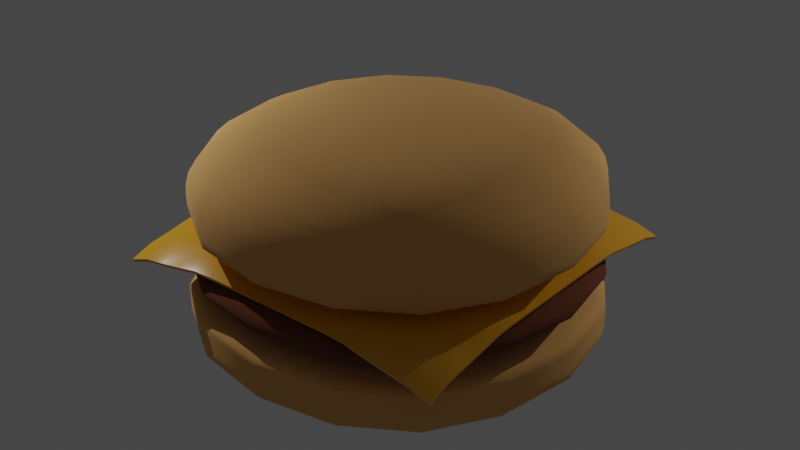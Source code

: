 # Source: hamburger.blend  (saved by Blender 3.5.10; exported with 4.5.12 LTS)
import bpy
from mathutils import Matrix  # noqa: F401  (used for matrix-valued properties, if any)

bpy.ops.wm.read_factory_settings(use_empty=True)
scene = bpy.context.scene
scene.name = 'Scene'

# ---- collections
col_collection = bpy.data.collections.new('Collection'); scene.collection.children.link(col_collection)

# ---- materials (node trees are filled in below, after node groups)
mat_bunmaterial = bpy.data.materials.new('bunMaterial')
mat_bunmaterial.use_transparent_shadow = False
mat_meatmaterial = bpy.data.materials.new('meatMaterial')
mat_meatmaterial.use_transparent_shadow = False
mat_material_001 = bpy.data.materials.new('Material.001')
mat_material_001.use_transparent_shadow = False

# ---- node groups
ng_auto_smooth = bpy.data.node_groups.new('Auto Smooth', 'GeometryNodeTree')
_s = ng_auto_smooth.interface.new_socket(name='Geometry', in_out='OUTPUT', socket_type='NodeSocketGeometry')
_s = ng_auto_smooth.interface.new_socket(name='Geometry', in_out='INPUT', socket_type='NodeSocketGeometry')
_s = ng_auto_smooth.interface.new_socket(name='Angle', in_out='INPUT', socket_type='NodeSocketFloat')
_s.subtype = 'ANGLE'
_s.min_value = 0.0
_s.max_value = 3.142
ng_auto_smooth.is_modifier = True
_N = ng_auto_smooth.nodes; _L = ng_auto_smooth.links
n0 = _N.new('NodeGroupOutput'); n0.name = 'Group Output'; n0.location = (480, -100)
n1 = _N.new('NodeGroupInput'); n1.name = 'Group Input'; n1.location = (-420, -300)
n2 = _N.new('NodeGroupInput'); n2.name = 'Group Input.001'; n2.location = (-60, -100)
n3 = _N.new('GeometryNodeSetShadeSmooth'); n3.name = 'Set Shade Smooth'; n3.location = (120, -100)
n3.domain = 'EDGE'
n4 = _N.new('GeometryNodeSetShadeSmooth'); n4.name = 'Set Shade Smooth.001'; n4.location = (300, -100)
n5 = _N.new('GeometryNodeInputMeshEdgeAngle'); n5.name = 'Edge Angle'; n5.location = (-420, -220)
n6 = _N.new('GeometryNodeInputEdgeSmooth'); n6.name = 'Is Edge Smooth'; n6.location = (-60, -160)
n7 = _N.new('GeometryNodeInputShadeSmooth'); n7.name = 'Is Face Smooth'; n7.location = (-240, -340)
n8 = _N.new('FunctionNodeBooleanMath'); n8.name = 'Boolean Math'; n8.location = (-60, -220)
n9 = _N.new('FunctionNodeCompare'); n9.name = 'Compare'; n9.location = (-240, -180)
n9.operation = 'LESS_EQUAL'
_L.new(n5.outputs[0], n9.inputs[0])
_L.new(n4.outputs[0], n0.inputs[0])
_L.new(n1.outputs[1], n9.inputs[1])
_L.new(n9.outputs[0], n8.inputs[0])
_L.new(n7.outputs[0], n8.inputs[1])
_L.new(n2.outputs[0], n3.inputs[0])
_L.new(n6.outputs[0], n3.inputs[1])
_L.new(n3.outputs[0], n4.inputs[0])
_L.new(n8.outputs[0], n3.inputs[2])
n0.is_active_output = True

# ---- material node trees
mat_bunmaterial.use_nodes = True; mat_bunmaterial.node_tree.nodes.clear()
_N = mat_bunmaterial.node_tree.nodes; _L = mat_bunmaterial.node_tree.links
n0 = _N.new('ShaderNodeBsdfPrincipled'); n0.name = 'Principled BSDF'; n0.location = (10, 300)
n0.distribution = 'GGX'
n0.subsurface_method = 'RANDOM_WALK_SKIN'
n0.inputs[0].default_value = (0.8, 0.4217, 0.133, 1.0)
n0.inputs[2].default_value = 1.0
n0.inputs[3].default_value = 1.45
n0.inputs[27].default_value = (0.0, 0.0, 0.0, 1.0)
n0.inputs[28].default_value = 1.0
n1 = _N.new('ShaderNodeOutputMaterial'); n1.name = 'Material Output'; n1.location = (300, 300)
_L.new(n0.outputs[0], n1.inputs[0])
n1.is_active_output = True
mat_meatmaterial.use_nodes = True; mat_meatmaterial.node_tree.nodes.clear()
_N = mat_meatmaterial.node_tree.nodes; _L = mat_meatmaterial.node_tree.links
n0 = _N.new('ShaderNodeBsdfPrincipled'); n0.name = 'Principled BSDF'; n0.location = (10, 300)
n0.distribution = 'GGX'
n0.subsurface_method = 'RANDOM_WALK_SKIN'
n0.inputs[0].default_value = (0.1734, 0.04559, 0.01421, 1.0)
n0.inputs[2].default_value = 1.0
n0.inputs[3].default_value = 1.45
n0.inputs[27].default_value = (0.0, 0.0, 0.0, 1.0)
n0.inputs[28].default_value = 1.0
n1 = _N.new('ShaderNodeOutputMaterial'); n1.name = 'Material Output'; n1.location = (300, 300)
_L.new(n0.outputs[0], n1.inputs[0])
n1.is_active_output = True
mat_material_001.use_nodes = True; mat_material_001.node_tree.nodes.clear()
_N = mat_material_001.node_tree.nodes; _L = mat_material_001.node_tree.links
n0 = _N.new('ShaderNodeBsdfPrincipled'); n0.name = 'Principled BSDF'; n0.location = (10, 300)
n0.distribution = 'GGX'
n0.subsurface_method = 'RANDOM_WALK_SKIN'
n0.inputs[0].default_value = (0.8, 0.38, 0.01154, 1.0)
n0.inputs[2].default_value = 0.2204
n0.inputs[3].default_value = 1.45
n0.inputs[27].default_value = (0.0, 0.0, 0.0, 1.0)
n0.inputs[28].default_value = 1.0
n1 = _N.new('ShaderNodeOutputMaterial'); n1.name = 'Material Output'; n1.location = (300, 300)
_L.new(n0.outputs[0], n1.inputs[0])
n1.is_active_output = True

# ---- world
world_world = bpy.data.worlds.new('World'); scene.world = world_world
world_world.use_nodes = True; world_world.node_tree.nodes.clear()
_N = world_world.node_tree.nodes; _L = world_world.node_tree.links
n0 = _N.new('ShaderNodeOutputWorld'); n0.name = 'World Output'; n0.location = (300, 300)
n1 = _N.new('ShaderNodeBackground'); n1.name = 'Background'; n1.location = (10, 300)
n1.inputs[0].default_value = (0.05088, 0.05088, 0.05088, 1.0)
_L.new(n1.outputs[0], n0.inputs[0])
n0.is_active_output = True
world_world.color = (0.05088, 0.05088, 0.05088)
world_world.use_sun_shadow = False
world_world.sun_shadow_jitter_overblur = 0.0

# ---- lights
light_point = bpy.data.lights.new('Point', 'POINT')
light_point.transmission_factor = 0.0
light_point.energy = 2000.0
light_point.shadow_maximum_resolution = 0.006
light_point.use_absolute_resolution = True
light_point_001 = bpy.data.lights.new('Point.001', 'POINT')
light_point_001.transmission_factor = 0.0
light_point_001.energy = 2000.0
light_point_001.shadow_maximum_resolution = 0.006
light_point_001.use_absolute_resolution = True

# ---- meshes
me_cube = bpy.data.meshes.new('Cube')
me_cube.from_pydata([(-5.003, -5.003, -0.003116), (-5.003, -5.003, 1.737), (-5.003, 5.003, -0.003116), (-5.003, 5.003, 1.737), (5.003, -5.003, -0.003116), (5.003, -5.003, 1.737), (5.003, 5.003, -0.003116), (5.003, 5.003, 1.737), (-5.003, -5.003, 1.408), (-5.003, 5.003, 1.408), (5.003, 5.003, 1.408), (5.003, -5.003, 1.408), (-5.003, 5.003, 0.9007), (5.003, 5.003, 0.9007), (5.003, -5.003, 0.9007), (-5.003, -5.003, 0.9007)], [], [(8, 1, 3, 9), (9, 3, 7, 10), (10, 7, 5, 11), (11, 5, 1, 8), (2, 6, 4, 0), (7, 3, 1, 5), (14, 11, 8, 15), (13, 10, 11, 14), (12, 9, 10, 13), (15, 8, 9, 12), (0, 15, 12, 2), (2, 12, 13, 6), (6, 13, 14, 4), (4, 14, 15, 0)])
me_cube.polygons.foreach_set('use_smooth', [True] * 14)
_uv = me_cube.uv_layers.new(name='UVMap')
_uv.uv.foreach_set('vector', [0.5917, 0.0, 0.625, 0.0, 0.625, 0.25, 0.5917, 0.25, 0.5917, 0.25, 0.625, 0.25, 0.625, 0.5, 0.5917, 0.5, 0.5917, 0.5, 0.625, 0.5, 0.625, 0.75, 0.5917, 0.75, 0.5917, 0.75, 0.625, 0.75, 0.625, 1.0, 0.5917, 1.0, 0.125, 0.5, 0.375, 0.5, 0.375, 0.75, 0.125, 0.75, 0.625, 0.5, 0.875, 0.5, 0.875, 0.75, 0.625, 0.75, 0.4667, 0.75, 0.5917, 0.75, 0.5917, 1.0, 0.4667, 1.0, 0.4667, 0.5, 0.5917, 0.5, 0.5917, 0.75, 0.4667, 0.75, 0.4667, 0.25, 0.5917, 0.25, 0.5917, 0.5, 0.4667, 0.5, 0.4667, 0.0, 0.5917, 0.0, 0.5917, 0.25, 0.4667, 0.25, 0.375, 0.0, 0.4667, 0.0, 0.4667, 0.25, 0.375, 0.25, 0.375, 0.25, 0.4667, 0.25, 0.4667, 0.5, 0.375, 0.5, 0.375, 0.5, 0.4667, 0.5, 0.4667, 0.75, 0.375, 0.75, 0.375, 0.75, 0.4667, 0.75, 0.4667, 1.0, 0.375, 1.0])
me_cube.materials.append(mat_bunmaterial)
me_cube.update()
me_cube_001 = bpy.data.meshes.new('Cube.001')
me_cube_001.from_pydata([(-3.477, -3.477, -0.003361), (-3.562, -3.562, 0.9781), (-3.477, 3.477, -0.003361), (-3.562, 3.562, 0.9781), (3.477, -3.477, -0.003361), (3.562, -3.562, 0.9781), (3.477, 3.477, -0.003361), (3.562, 3.562, 0.9781), (-5.006, -5.006, 0.758), (-5.006, 5.006, 0.758), (5.006, 5.006, 0.758), (5.006, -5.006, 0.758), (-5.006, 5.006, 0.2506), (5.006, 5.006, 0.2506), (5.006, -5.006, 0.2506), (-5.006, -5.006, 0.2506)], [], [(8, 1, 3, 9), (9, 3, 7, 10), (10, 7, 5, 11), (11, 5, 1, 8), (2, 6, 4, 0), (7, 3, 1, 5), (14, 11, 8, 15), (13, 10, 11, 14), (12, 9, 10, 13), (15, 8, 9, 12), (0, 15, 12, 2), (2, 12, 13, 6), (6, 13, 14, 4), (4, 14, 15, 0)])
me_cube_001.polygons.foreach_set('use_smooth', [True] * 14)
_uv = me_cube_001.uv_layers.new(name='UVMap')
_uv.uv.foreach_set('vector', [0.5917, 0.0, 0.625, 0.0, 0.625, 0.25, 0.5917, 0.25, 0.5917, 0.25, 0.625, 0.25, 0.625, 0.5, 0.5917, 0.5, 0.5917, 0.5, 0.625, 0.5, 0.625, 0.75, 0.5917, 0.75, 0.5917, 0.75, 0.625, 0.75, 0.625, 1.0, 0.5917, 1.0, 0.125, 0.5, 0.375, 0.5, 0.375, 0.75, 0.125, 0.75, 0.625, 0.5, 0.875, 0.5, 0.875, 0.75, 0.625, 0.75, 0.4667, 0.75, 0.5917, 0.75, 0.5917, 1.0, 0.4667, 1.0, 0.4667, 0.5, 0.5917, 0.5, 0.5917, 0.75, 0.4667, 0.75, 0.4667, 0.25, 0.5917, 0.25, 0.5917, 0.5, 0.4667, 0.5, 0.4667, 0.0, 0.5917, 0.0, 0.5917, 0.25, 0.4667, 0.25, 0.375, 0.0, 0.4667, 0.0, 0.4667, 0.25, 0.375, 0.25, 0.375, 0.25, 0.4667, 0.25, 0.4667, 0.5, 0.375, 0.5, 0.375, 0.5, 0.4667, 0.5, 0.4667, 0.75, 0.375, 0.75, 0.375, 0.75, 0.4667, 0.75, 0.4667, 1.0, 0.375, 1.0])
me_cube_001.materials.append(mat_meatmaterial)
me_cube_001.update()
me_plane_001 = bpy.data.meshes.new('Plane.001')
me_plane_001.from_pydata([(-4.243, -4.285, 1.993), (4.27, -4.285, 1.993), (-4.243, 4.229, 1.993), (4.27, 4.229, 1.993), (-4.243, 3.697, 2.181), (-4.243, 3.165, 2.262), (-4.243, 2.633, 2.355), (-4.218, 2.097, 2.468), (-4.211, 1.564, 2.494), (-4.211, 1.032, 2.494), (-4.211, 0.4996, 2.494), (-4.211, -0.03247, 2.494), (-4.211, -0.5646, 2.494), (-4.211, -1.097, 2.494), (-4.211, -1.629, 2.494), (-4.218, -2.16, 2.468), (-4.243, -2.688, 2.355), (-4.243, -3.22, 2.262), (-4.243, -3.753, 2.181), (-3.711, -4.285, 2.181), (-3.179, -4.285, 2.262), (-2.647, -4.285, 2.355), (-2.09, -4.288, 2.468), (-1.55, -4.289, 2.494), (-1.018, -4.289, 2.494), (-0.4861, -4.289, 2.494), (0.04597, -4.289, 2.494), (0.5781, -4.289, 2.494), (1.11, -4.289, 2.494), (1.642, -4.289, 2.494), (2.167, -4.288, 2.468), (2.674, -4.285, 2.355), (3.206, -4.285, 2.262), (3.738, -4.285, 2.181), (4.27, -3.753, 2.181), (4.27, -3.22, 2.262), (4.27, -2.688, 2.355), (4.295, -2.16, 2.468), (4.303, -1.629, 2.494), (4.303, -1.097, 2.494), (4.303, -0.5646, 2.494), (4.303, -0.03247, 2.494), (4.303, 0.4996, 2.494), (4.303, 1.032, 2.494), (4.303, 1.564, 2.494), (4.295, 2.097, 2.468), (4.27, 2.633, 2.355), (4.27, 3.165, 2.262), (4.27, 3.697, 2.181), (3.738, 4.229, 2.181), (3.206, 4.229, 2.262), (2.674, 4.229, 2.355), (2.167, 4.225, 2.468), (1.642, 4.224, 2.494), (1.11, 4.224, 2.494), (0.5781, 4.224, 2.494), (0.04597, 4.224, 2.494), (-0.4861, 4.224, 2.494), (-1.018, 4.224, 2.494), (-1.55, 4.224, 2.494), (-2.09, 4.225, 2.468), (-2.647, 4.229, 2.355), (-3.179, 4.229, 2.262), (-3.711, 4.229, 2.181), (-3.747, -3.727, 2.432), (-3.747, -3.195, 2.452), (-3.747, -2.663, 2.545), (-3.722, -2.134, 2.658), (-3.715, -1.603, 2.684), (-3.715, -1.071, 2.684), (-3.715, -0.5392, 2.684), (-3.715, -0.007108, 2.684), (-3.715, 0.525, 2.684), (-3.715, 1.057, 2.684), (-3.715, 1.589, 2.684), (-3.722, 2.122, 2.658), (-3.747, 2.658, 2.545), (-3.747, 3.19, 2.452), (-3.747, 3.722, 2.426), (-3.215, -3.727, 2.458), (-3.225, -3.188, 2.6), (-3.2, -2.659, 2.706), (-3.195, -2.128, 2.733), (-3.193, -1.596, 2.741), (-3.193, -1.064, 2.741), (-3.193, -0.5321, 2.741), (-3.193, 0.0, 2.741), (-3.193, 0.5321, 2.741), (-3.193, 1.064, 2.741), (-3.193, 1.596, 2.741), (-3.195, 2.129, 2.732), (-3.2, 2.662, 2.705), (-3.225, 3.197, 2.6), (-3.215, 3.722, 2.453), (-2.683, -3.727, 2.551), (-2.668, -3.192, 2.706), (-2.663, -2.66, 2.733), (-2.661, -2.128, 2.741), (-2.661, -1.596, 2.741), (-2.661, -1.064, 2.741), (-2.661, -0.5321, 2.741), (-2.661, 0.0, 2.741), (-2.661, 0.5321, 2.741), (-2.661, 1.064, 2.741), (-2.661, 1.596, 2.741), (-2.661, 2.128, 2.741), (-2.663, 2.661, 2.733), (-2.668, 3.194, 2.706), (-2.683, 3.722, 2.546), (-2.126, -3.731, 2.665), (-2.131, -3.192, 2.733), (-2.128, -2.661, 2.741), (-2.128, -2.128, 2.741), (-2.128, -1.596, 2.741), (-2.128, -1.064, 2.741), (-2.128, -0.5321, 2.741), (-2.128, 0.0, 2.741), (-2.128, 0.5321, 2.741), (-2.128, 1.064, 2.741), (-2.128, 1.596, 2.741), (-2.128, 2.128, 2.741), (-2.128, 2.661, 2.741), (-2.131, 3.193, 2.732), (-2.126, 3.719, 2.66), (-1.586, -3.732, 2.69), (-1.596, -3.193, 2.741), (-1.596, -2.661, 2.741), (-1.596, -2.128, 2.741), (-1.596, -1.596, 2.741), (-1.596, -1.064, 2.741), (-1.596, -0.5321, 2.741), (-1.596, 0.0, 2.741), (-1.596, 0.5321, 2.741), (-1.596, 1.064, 2.741), (-1.596, 1.596, 2.741), (-1.596, 2.128, 2.741), (-1.596, 2.661, 2.741), (-1.596, 3.193, 2.741), (-1.586, 3.718, 2.685), (-1.054, -3.732, 2.69), (-1.064, -3.193, 2.741), (-1.064, -2.661, 2.741), (-1.064, -2.128, 2.741), (-1.064, -1.596, 2.741), (-1.064, -1.064, 2.741), (-1.064, -0.5321, 2.741), (-1.064, 0.0, 2.741), (-1.064, 0.5321, 2.741), (-1.064, 1.064, 2.741), (-1.064, 1.596, 2.741), (-1.064, 2.128, 2.741), (-1.064, 2.661, 2.741), (-1.064, 3.193, 2.741), (-1.054, 3.718, 2.685), (-0.522, -3.732, 2.69), (-0.5321, -3.193, 2.741), (-0.5321, -2.661, 2.741), (-0.5321, -2.128, 2.741), (-0.5321, -1.596, 2.741), (-0.5321, -1.064, 2.741), (-0.5321, -0.5321, 2.741), (-0.5321, 0.0, 2.741), (-0.5321, 0.5321, 2.741), (-0.5321, 1.064, 2.741), (-0.5321, 1.596, 2.741), (-0.5321, 2.128, 2.741), (-0.5321, 2.661, 2.741), (-0.5321, 3.193, 2.741), (-0.522, 3.718, 2.685), (0.01007, -3.732, 2.69), (0.0, -3.193, 2.741), (0.0, -2.661, 2.741), (0.0, -2.128, 2.741), (0.0, -1.596, 2.741), (0.0, -1.064, 2.741), (0.0, -0.5321, 2.741), (0.0, 0.0, 2.741), (0.0, 0.5321, 2.741), (0.0, 1.064, 2.741), (0.0, 1.596, 2.741), (0.0, 2.128, 2.741), (0.0, 2.661, 2.741), (0.0, 3.193, 2.741), (0.01007, 3.718, 2.685), (0.5422, -3.732, 2.69), (0.5321, -3.193, 2.741), (0.5321, -2.661, 2.741), (0.5321, -2.128, 2.741), (0.5321, -1.596, 2.741), (0.5321, -1.064, 2.741), (0.5321, -0.5321, 2.741), (0.5321, 0.0, 2.741), (0.5321, 0.5321, 2.741), (0.5321, 1.064, 2.741), (0.5321, 1.596, 2.741), (0.5321, 2.128, 2.741), (0.5321, 2.661, 2.741), (0.5321, 3.193, 2.741), (0.5422, 3.718, 2.685), (1.074, -3.732, 2.69), (1.064, -3.193, 2.741), (1.064, -2.661, 2.741), (1.064, -2.128, 2.741), (1.064, -1.596, 2.741), (1.064, -1.064, 2.741), (1.064, -0.5321, 2.741), (1.064, 0.0, 2.741), (1.064, 0.5321, 2.741), (1.064, 1.064, 2.741), (1.064, 1.596, 2.741), (1.064, 2.128, 2.741), (1.064, 2.661, 2.741), (1.064, 3.193, 2.741), (1.074, 3.718, 2.685), (1.606, -3.732, 2.69), (1.596, -3.193, 2.741), (1.596, -2.661, 2.741), (1.596, -2.128, 2.741), (1.596, -1.596, 2.741), (1.596, -1.064, 2.741), (1.596, -0.5321, 2.741), (1.596, 0.0, 2.741), (1.596, 0.5321, 2.741), (1.596, 1.064, 2.741), (1.596, 1.596, 2.741), (1.596, 2.128, 2.741), (1.596, 2.661, 2.741), (1.596, 3.193, 2.741), (1.606, 3.718, 2.685), (2.131, -3.731, 2.665), (2.126, -3.192, 2.734), (2.128, -2.661, 2.741), (2.128, -2.128, 2.741), (2.128, -1.596, 2.741), (2.128, -1.064, 2.741), (2.128, -0.5321, 2.741), (2.128, 0.0, 2.741), (2.128, 0.5321, 2.741), (2.128, 1.064, 2.741), (2.128, 1.596, 2.741), (2.128, 2.128, 2.741), (2.128, 2.661, 2.741), (2.126, 3.193, 2.733), (2.131, 3.719, 2.66), (2.638, -3.727, 2.551), (2.653, -3.192, 2.707), (2.658, -2.66, 2.733), (2.661, -2.128, 2.741), (2.661, -1.596, 2.741), (2.661, -1.064, 2.741), (2.661, -0.5321, 2.741), (2.661, 0.0, 2.741), (2.661, 0.5321, 2.741), (2.661, 1.064, 2.741), (2.661, 1.596, 2.741), (2.661, 2.128, 2.741), (2.658, 2.661, 2.733), (2.653, 3.194, 2.706), (2.638, 3.722, 2.546), (3.17, -3.727, 2.458), (3.16, -3.188, 2.602), (3.185, -2.659, 2.707), (3.191, -2.128, 2.734), (3.193, -1.596, 2.741), (3.193, -1.064, 2.741), (3.193, -0.5321, 2.741), (3.193, 0.0, 2.741), (3.193, 0.5321, 2.741), (3.193, 1.064, 2.741), (3.193, 1.596, 2.741), (3.19, 2.129, 2.733), (3.185, 2.662, 2.707), (3.16, 3.197, 2.601), (3.17, 3.722, 2.453), (3.702, -3.727, 2.446), (3.702, -3.195, 2.459), (3.702, -2.663, 2.552), (3.727, -2.134, 2.665), (3.735, -1.603, 2.691), (3.735, -1.071, 2.691), (3.735, -0.5392, 2.691), (3.735, -0.007108, 2.691), (3.735, 0.525, 2.691), (3.735, 1.057, 2.691), (3.735, 1.589, 2.691), (3.727, 2.122, 2.665), (3.702, 2.658, 2.552), (3.702, 3.19, 2.459), (3.702, 3.722, 2.436)], [], [(288, 48, 3, 49), (4, 78, 63, 2), (78, 93, 62, 63), (93, 108, 61, 62), (108, 123, 60, 61), (123, 138, 59, 60), (138, 153, 58, 59), (153, 168, 57, 58), (168, 183, 56, 57), (183, 198, 55, 56), (198, 213, 54, 55), (213, 228, 53, 54), (228, 243, 52, 53), (243, 258, 51, 52), (258, 273, 50, 51), (273, 288, 49, 50), (0, 19, 64, 18), (18, 64, 65, 17), (17, 65, 66, 16), (16, 66, 67, 15), (15, 67, 68, 14), (14, 68, 69, 13), (13, 69, 70, 12), (12, 70, 71, 11), (11, 71, 72, 10), (10, 72, 73, 9), (9, 73, 74, 8), (8, 74, 75, 7), (7, 75, 76, 6), (6, 76, 77, 5), (5, 77, 78, 4), (19, 20, 79, 64), (64, 79, 80, 65), (65, 80, 81, 66), (66, 81, 82, 67), (67, 82, 83, 68), (68, 83, 84, 69), (69, 84, 85, 70), (70, 85, 86, 71), (71, 86, 87, 72), (72, 87, 88, 73), (73, 88, 89, 74), (74, 89, 90, 75), (75, 90, 91, 76), (76, 91, 92, 77), (77, 92, 93, 78), (20, 21, 94, 79), (79, 94, 95, 80), (80, 95, 96, 81), (81, 96, 97, 82), (82, 97, 98, 83), (83, 98, 99, 84), (84, 99, 100, 85), (85, 100, 101, 86), (86, 101, 102, 87), (87, 102, 103, 88), (88, 103, 104, 89), (89, 104, 105, 90), (90, 105, 106, 91), (91, 106, 107, 92), (92, 107, 108, 93), (21, 22, 109, 94), (94, 109, 110, 95), (95, 110, 111, 96), (96, 111, 112, 97), (97, 112, 113, 98), (98, 113, 114, 99), (99, 114, 115, 100), (100, 115, 116, 101), (101, 116, 117, 102), (102, 117, 118, 103), (103, 118, 119, 104), (104, 119, 120, 105), (105, 120, 121, 106), (106, 121, 122, 107), (107, 122, 123, 108), (22, 23, 124, 109), (109, 124, 125, 110), (110, 125, 126, 111), (111, 126, 127, 112), (112, 127, 128, 113), (113, 128, 129, 114), (114, 129, 130, 115), (115, 130, 131, 116), (116, 131, 132, 117), (117, 132, 133, 118), (118, 133, 134, 119), (119, 134, 135, 120), (120, 135, 136, 121), (121, 136, 137, 122), (122, 137, 138, 123), (23, 24, 139, 124), (124, 139, 140, 125), (125, 140, 141, 126), (126, 141, 142, 127), (127, 142, 143, 128), (128, 143, 144, 129), (129, 144, 145, 130), (130, 145, 146, 131), (131, 146, 147, 132), (132, 147, 148, 133), (133, 148, 149, 134), (134, 149, 150, 135), (135, 150, 151, 136), (136, 151, 152, 137), (137, 152, 153, 138), (24, 25, 154, 139), (139, 154, 155, 140), (140, 155, 156, 141), (141, 156, 157, 142), (142, 157, 158, 143), (143, 158, 159, 144), (144, 159, 160, 145), (145, 160, 161, 146), (146, 161, 162, 147), (147, 162, 163, 148), (148, 163, 164, 149), (149, 164, 165, 150), (150, 165, 166, 151), (151, 166, 167, 152), (152, 167, 168, 153), (25, 26, 169, 154), (154, 169, 170, 155), (155, 170, 171, 156), (156, 171, 172, 157), (157, 172, 173, 158), (158, 173, 174, 159), (159, 174, 175, 160), (160, 175, 176, 161), (161, 176, 177, 162), (162, 177, 178, 163), (163, 178, 179, 164), (164, 179, 180, 165), (165, 180, 181, 166), (166, 181, 182, 167), (167, 182, 183, 168), (26, 27, 184, 169), (169, 184, 185, 170), (170, 185, 186, 171), (171, 186, 187, 172), (172, 187, 188, 173), (173, 188, 189, 174), (174, 189, 190, 175), (175, 190, 191, 176), (176, 191, 192, 177), (177, 192, 193, 178), (178, 193, 194, 179), (179, 194, 195, 180), (180, 195, 196, 181), (181, 196, 197, 182), (182, 197, 198, 183), (27, 28, 199, 184), (184, 199, 200, 185), (185, 200, 201, 186), (186, 201, 202, 187), (187, 202, 203, 188), (188, 203, 204, 189), (189, 204, 205, 190), (190, 205, 206, 191), (191, 206, 207, 192), (192, 207, 208, 193), (193, 208, 209, 194), (194, 209, 210, 195), (195, 210, 211, 196), (196, 211, 212, 197), (197, 212, 213, 198), (28, 29, 214, 199), (199, 214, 215, 200), (200, 215, 216, 201), (201, 216, 217, 202), (202, 217, 218, 203), (203, 218, 219, 204), (204, 219, 220, 205), (205, 220, 221, 206), (206, 221, 222, 207), (207, 222, 223, 208), (208, 223, 224, 209), (209, 224, 225, 210), (210, 225, 226, 211), (211, 226, 227, 212), (212, 227, 228, 213), (29, 30, 229, 214), (214, 229, 230, 215), (215, 230, 231, 216), (216, 231, 232, 217), (217, 232, 233, 218), (218, 233, 234, 219), (219, 234, 235, 220), (220, 235, 236, 221), (221, 236, 237, 222), (222, 237, 238, 223), (223, 238, 239, 224), (224, 239, 240, 225), (225, 240, 241, 226), (226, 241, 242, 227), (227, 242, 243, 228), (30, 31, 244, 229), (229, 244, 245, 230), (230, 245, 246, 231), (231, 246, 247, 232), (232, 247, 248, 233), (233, 248, 249, 234), (234, 249, 250, 235), (235, 250, 251, 236), (236, 251, 252, 237), (237, 252, 253, 238), (238, 253, 254, 239), (239, 254, 255, 240), (240, 255, 256, 241), (241, 256, 257, 242), (242, 257, 258, 243), (31, 32, 259, 244), (244, 259, 260, 245), (245, 260, 261, 246), (246, 261, 262, 247), (247, 262, 263, 248), (248, 263, 264, 249), (249, 264, 265, 250), (250, 265, 266, 251), (251, 266, 267, 252), (252, 267, 268, 253), (253, 268, 269, 254), (254, 269, 270, 255), (255, 270, 271, 256), (256, 271, 272, 257), (257, 272, 273, 258), (32, 33, 274, 259), (259, 274, 275, 260), (260, 275, 276, 261), (261, 276, 277, 262), (262, 277, 278, 263), (263, 278, 279, 264), (264, 279, 280, 265), (265, 280, 281, 266), (266, 281, 282, 267), (267, 282, 283, 268), (268, 283, 284, 269), (269, 284, 285, 270), (270, 285, 286, 271), (271, 286, 287, 272), (272, 287, 288, 273), (33, 1, 34, 274), (274, 34, 35, 275), (275, 35, 36, 276), (276, 36, 37, 277), (277, 37, 38, 278), (278, 38, 39, 279), (279, 39, 40, 280), (280, 40, 41, 281), (281, 41, 42, 282), (282, 42, 43, 283), (283, 43, 44, 284), (284, 44, 45, 285), (285, 45, 46, 286), (286, 46, 47, 287), (287, 47, 48, 288)])
me_plane_001.polygons.foreach_set('use_smooth', [True] * 256)
_uv = me_plane_001.uv_layers.new(name='UVMap')
_uv.uv.foreach_set('vector', [0.9375, 0.9375, 1.0, 0.9375, 1.0, 1.0, 0.9375, 1.0, 0.0, 0.9375, 0.0625, 0.9375, 0.0625, 1.0, 0.0, 1.0, 0.0625, 0.9375, 0.125, 0.9375, 0.125, 1.0, 0.0625, 1.0, 0.125, 0.9375, 0.1875, 0.9375, 0.1875, 1.0, 0.125, 1.0, 0.1875, 0.9375, 0.25, 0.9375, 0.25, 1.0, 0.1875, 1.0, 0.25, 0.9375, 0.3125, 0.9375, 0.3125, 1.0, 0.25, 1.0, 0.3125, 0.9375, 0.375, 0.9375, 0.375, 1.0, 0.3125, 1.0, 0.375, 0.9375, 0.4375, 0.9375, 0.4375, 1.0, 0.375, 1.0, 0.4375, 0.9375, 0.5, 0.9375, 0.5, 1.0, 0.4375, 1.0, 0.5, 0.9375, 0.5625, 0.9375, 0.5625, 1.0, 0.5, 1.0, 0.5625, 0.9375, 0.625, 0.9375, 0.625, 1.0, 0.5625, 1.0, 0.625, 0.9375, 0.6875, 0.9375, 0.6875, 1.0, 0.625, 1.0, 0.6875, 0.9375, 0.75, 0.9375, 0.75, 1.0, 0.6875, 1.0, 0.75, 0.9375, 0.8125, 0.9375, 0.8125, 1.0, 0.75, 1.0, 0.8125, 0.9375, 0.875, 0.9375, 0.875, 1.0, 0.8125, 1.0, 0.875, 0.9375, 0.9375, 0.9375, 0.9375, 1.0, 0.875, 1.0, 0.0, 0.0, 0.0625, 0.0, 0.0625, 0.0625, 0.0, 0.0625, 0.0, 0.0625, 0.0625, 0.0625, 0.0625, 0.125, 0.0, 0.125, 0.0, 0.125, 0.0625, 0.125, 0.0625, 0.1875, 0.0, 0.1875, 0.0, 0.1875, 0.0625, 0.1875, 0.0625, 0.25, 0.0, 0.25, 0.0, 0.25, 0.0625, 0.25, 0.0625, 0.3125, 0.0, 0.3125, 0.0, 0.3125, 0.0625, 0.3125, 0.0625, 0.375, 0.0, 0.375, 0.0, 0.375, 0.0625, 0.375, 0.0625, 0.4375, 0.0, 0.4375, 0.0, 0.4375, 0.0625, 0.4375, 0.0625, 0.5, 0.0, 0.5, 0.0, 0.5, 0.0625, 0.5, 0.0625, 0.5625, 0.0, 0.5625, 0.0, 0.5625, 0.0625, 0.5625, 0.0625, 0.625, 0.0, 0.625, 0.0, 0.625, 0.0625, 0.625, 0.0625, 0.6875, 0.0, 0.6875, 0.0, 0.6875, 0.0625, 0.6875, 0.0625, 0.75, 0.0, 0.75, 0.0, 0.75, 0.0625, 0.75, 0.0625, 0.8125, 0.0, 0.8125, 0.0, 0.8125, 0.0625, 0.8125, 0.0625, 0.875, 0.0, 0.875, 0.0, 0.875, 0.0625, 0.875, 0.0625, 0.9375, 0.0, 0.9375, 0.0625, 0.0, 0.125, 0.0, 0.125, 0.0625, 0.0625, 0.0625, 0.0625, 0.0625, 0.125, 0.0625, 0.125, 0.125, 0.0625, 0.125, 0.0625, 0.125, 0.125, 0.125, 0.125, 0.1875, 0.0625, 0.1875, 0.0625, 0.1875, 0.125, 0.1875, 0.125, 0.25, 0.0625, 0.25, 0.0625, 0.25, 0.125, 0.25, 0.125, 0.3125, 0.0625, 0.3125, 0.0625, 0.3125, 0.125, 0.3125, 0.125, 0.375, 0.0625, 0.375, 0.0625, 0.375, 0.125, 0.375, 0.125, 0.4375, 0.0625, 0.4375, 0.0625, 0.4375, 0.125, 0.4375, 0.125, 0.5, 0.0625, 0.5, 0.0625, 0.5, 0.125, 0.5, 0.125, 0.5625, 0.0625, 0.5625, 0.0625, 0.5625, 0.125, 0.5625, 0.125, 0.625, 0.0625, 0.625, 0.0625, 0.625, 0.125, 0.625, 0.125, 0.6875, 0.0625, 0.6875, 0.0625, 0.6875, 0.125, 0.6875, 0.125, 0.75, 0.0625, 0.75, 0.0625, 0.75, 0.125, 0.75, 0.125, 0.8125, 0.0625, 0.8125, 0.0625, 0.8125, 0.125, 0.8125, 0.125, 0.875, 0.0625, 0.875, 0.0625, 0.875, 0.125, 0.875, 0.125, 0.9375, 0.0625, 0.9375, 0.125, 0.0, 0.1875, 0.0, 0.1875, 0.0625, 0.125, 0.0625, 0.125, 0.0625, 0.1875, 0.0625, 0.1875, 0.125, 0.125, 0.125, 0.125, 0.125, 0.1875, 0.125, 0.1875, 0.1875, 0.125, 0.1875, 0.125, 0.1875, 0.1875, 0.1875, 0.1875, 0.25, 0.125, 0.25, 0.125, 0.25, 0.1875, 0.25, 0.1875, 0.3125, 0.125, 0.3125, 0.125, 0.3125, 0.1875, 0.3125, 0.1875, 0.375, 0.125, 0.375, 0.125, 0.375, 0.1875, 0.375, 0.1875, 0.4375, 0.125, 0.4375, 0.125, 0.4375, 0.1875, 0.4375, 0.1875, 0.5, 0.125, 0.5, 0.125, 0.5, 0.1875, 0.5, 0.1875, 0.5625, 0.125, 0.5625, 0.125, 0.5625, 0.1875, 0.5625, 0.1875, 0.625, 0.125, 0.625, 0.125, 0.625, 0.1875, 0.625, 0.1875, 0.6875, 0.125, 0.6875, 0.125, 0.6875, 0.1875, 0.6875, 0.1875, 0.75, 0.125, 0.75, 0.125, 0.75, 0.1875, 0.75, 0.1875, 0.8125, 0.125, 0.8125, 0.125, 0.8125, 0.1875, 0.8125, 0.1875, 0.875, 0.125, 0.875, 0.125, 0.875, 0.1875, 0.875, 0.1875, 0.9375, 0.125, 0.9375, 0.1875, 0.0, 0.25, 0.0, 0.25, 0.0625, 0.1875, 0.0625, 0.1875, 0.0625, 0.25, 0.0625, 0.25, 0.125, 0.1875, 0.125, 0.1875, 0.125, 0.25, 0.125, 0.25, 0.1875, 0.1875, 0.1875, 0.1875, 0.1875, 0.25, 0.1875, 0.25, 0.25, 0.1875, 0.25, 0.1875, 0.25, 0.25, 0.25, 0.25, 0.3125, 0.1875, 0.3125, 0.1875, 0.3125, 0.25, 0.3125, 0.25, 0.375, 0.1875, 0.375, 0.1875, 0.375, 0.25, 0.375, 0.25, 0.4375, 0.1875, 0.4375, 0.1875, 0.4375, 0.25, 0.4375, 0.25, 0.5, 0.1875, 0.5, 0.1875, 0.5, 0.25, 0.5, 0.25, 0.5625, 0.1875, 0.5625, 0.1875, 0.5625, 0.25, 0.5625, 0.25, 0.625, 0.1875, 0.625, 0.1875, 0.625, 0.25, 0.625, 0.25, 0.6875, 0.1875, 0.6875, 0.1875, 0.6875, 0.25, 0.6875, 0.25, 0.75, 0.1875, 0.75, 0.1875, 0.75, 0.25, 0.75, 0.25, 0.8125, 0.1875, 0.8125, 0.1875, 0.8125, 0.25, 0.8125, 0.25, 0.875, 0.1875, 0.875, 0.1875, 0.875, 0.25, 0.875, 0.25, 0.9375, 0.1875, 0.9375, 0.25, 0.0, 0.3125, 0.0, 0.3125, 0.0625, 0.25, 0.0625, 0.25, 0.0625, 0.3125, 0.0625, 0.3125, 0.125, 0.25, 0.125, 0.25, 0.125, 0.3125, 0.125, 0.3125, 0.1875, 0.25, 0.1875, 0.25, 0.1875, 0.3125, 0.1875, 0.3125, 0.25, 0.25, 0.25, 0.25, 0.25, 0.3125, 0.25, 0.3125, 0.3125, 0.25, 0.3125, 0.25, 0.3125, 0.3125, 0.3125, 0.3125, 0.375, 0.25, 0.375, 0.25, 0.375, 0.3125, 0.375, 0.3125, 0.4375, 0.25, 0.4375, 0.25, 0.4375, 0.3125, 0.4375, 0.3125, 0.5, 0.25, 0.5, 0.25, 0.5, 0.3125, 0.5, 0.3125, 0.5625, 0.25, 0.5625, 0.25, 0.5625, 0.3125, 0.5625, 0.3125, 0.625, 0.25, 0.625, 0.25, 0.625, 0.3125, 0.625, 0.3125, 0.6875, 0.25, 0.6875, 0.25, 0.6875, 0.3125, 0.6875, 0.3125, 0.75, 0.25, 0.75, 0.25, 0.75, 0.3125, 0.75, 0.3125, 0.8125, 0.25, 0.8125, 0.25, 0.8125, 0.3125, 0.8125, 0.3125, 0.875, 0.25, 0.875, 0.25, 0.875, 0.3125, 0.875, 0.3125, 0.9375, 0.25, 0.9375, 0.3125, 0.0, 0.375, 0.0, 0.375, 0.0625, 0.3125, 0.0625, 0.3125, 0.0625, 0.375, 0.0625, 0.375, 0.125, 0.3125, 0.125, 0.3125, 0.125, 0.375, 0.125, 0.375, 0.1875, 0.3125, 0.1875, 0.3125, 0.1875, 0.375, 0.1875, 0.375, 0.25, 0.3125, 0.25, 0.3125, 0.25, 0.375, 0.25, 0.375, 0.3125, 0.3125, 0.3125, 0.3125, 0.3125, 0.375, 0.3125, 0.375, 0.375, 0.3125, 0.375, 0.3125, 0.375, 0.375, 0.375, 0.375, 0.4375, 0.3125, 0.4375, 0.3125, 0.4375, 0.375, 0.4375, 0.375, 0.5, 0.3125, 0.5, 0.3125, 0.5, 0.375, 0.5, 0.375, 0.5625, 0.3125, 0.5625, 0.3125, 0.5625, 0.375, 0.5625, 0.375, 0.625, 0.3125, 0.625, 0.3125, 0.625, 0.375, 0.625, 0.375, 0.6875, 0.3125, 0.6875, 0.3125, 0.6875, 0.375, 0.6875, 0.375, 0.75, 0.3125, 0.75, 0.3125, 0.75, 0.375, 0.75, 0.375, 0.8125, 0.3125, 0.8125, 0.3125, 0.8125, 0.375, 0.8125, 0.375, 0.875, 0.3125, 0.875, 0.3125, 0.875, 0.375, 0.875, 0.375, 0.9375, 0.3125, 0.9375, 0.375, 0.0, 0.4375, 0.0, 0.4375, 0.0625, 0.375, 0.0625, 0.375, 0.0625, 0.4375, 0.0625, 0.4375, 0.125, 0.375, 0.125, 0.375, 0.125, 0.4375, 0.125, 0.4375, 0.1875, 0.375, 0.1875, 0.375, 0.1875, 0.4375, 0.1875, 0.4375, 0.25, 0.375, 0.25, 0.375, 0.25, 0.4375, 0.25, 0.4375, 0.3125, 0.375, 0.3125, 0.375, 0.3125, 0.4375, 0.3125, 0.4375, 0.375, 0.375, 0.375, 0.375, 0.375, 0.4375, 0.375, 0.4375, 0.4375, 0.375, 0.4375, 0.375, 0.4375, 0.4375, 0.4375, 0.4375, 0.5, 0.375, 0.5, 0.375, 0.5, 0.4375, 0.5, 0.4375, 0.5625, 0.375, 0.5625, 0.375, 0.5625, 0.4375, 0.5625, 0.4375, 0.625, 0.375, 0.625, 0.375, 0.625, 0.4375, 0.625, 0.4375, 0.6875, 0.375, 0.6875, 0.375, 0.6875, 0.4375, 0.6875, 0.4375, 0.75, 0.375, 0.75, 0.375, 0.75, 0.4375, 0.75, 0.4375, 0.8125, 0.375, 0.8125, 0.375, 0.8125, 0.4375, 0.8125, 0.4375, 0.875, 0.375, 0.875, 0.375, 0.875, 0.4375, 0.875, 0.4375, 0.9375, 0.375, 0.9375, 0.4375, 0.0, 0.5, 0.0, 0.5, 0.0625, 0.4375, 0.0625, 0.4375, 0.0625, 0.5, 0.0625, 0.5, 0.125, 0.4375, 0.125, 0.4375, 0.125, 0.5, 0.125, 0.5, 0.1875, 0.4375, 0.1875, 0.4375, 0.1875, 0.5, 0.1875, 0.5, 0.25, 0.4375, 0.25, 0.4375, 0.25, 0.5, 0.25, 0.5, 0.3125, 0.4375, 0.3125, 0.4375, 0.3125, 0.5, 0.3125, 0.5, 0.375, 0.4375, 0.375, 0.4375, 0.375, 0.5, 0.375, 0.5, 0.4375, 0.4375, 0.4375, 0.4375, 0.4375, 0.5, 0.4375, 0.5, 0.5, 0.4375, 0.5, 0.4375, 0.5, 0.5, 0.5, 0.5, 0.5625, 0.4375, 0.5625, 0.4375, 0.5625, 0.5, 0.5625, 0.5, 0.625, 0.4375, 0.625, 0.4375, 0.625, 0.5, 0.625, 0.5, 0.6875, 0.4375, 0.6875, 0.4375, 0.6875, 0.5, 0.6875, 0.5, 0.75, 0.4375, 0.75, 0.4375, 0.75, 0.5, 0.75, 0.5, 0.8125, 0.4375, 0.8125, 0.4375, 0.8125, 0.5, 0.8125, 0.5, 0.875, 0.4375, 0.875, 0.4375, 0.875, 0.5, 0.875, 0.5, 0.9375, 0.4375, 0.9375, 0.5, 0.0, 0.5625, 0.0, 0.5625, 0.0625, 0.5, 0.0625, 0.5, 0.0625, 0.5625, 0.0625, 0.5625, 0.125, 0.5, 0.125, 0.5, 0.125, 0.5625, 0.125, 0.5625, 0.1875, 0.5, 0.1875, 0.5, 0.1875, 0.5625, 0.1875, 0.5625, 0.25, 0.5, 0.25, 0.5, 0.25, 0.5625, 0.25, 0.5625, 0.3125, 0.5, 0.3125, 0.5, 0.3125, 0.5625, 0.3125, 0.5625, 0.375, 0.5, 0.375, 0.5, 0.375, 0.5625, 0.375, 0.5625, 0.4375, 0.5, 0.4375, 0.5, 0.4375, 0.5625, 0.4375, 0.5625, 0.5, 0.5, 0.5, 0.5, 0.5, 0.5625, 0.5, 0.5625, 0.5625, 0.5, 0.5625, 0.5, 0.5625, 0.5625, 0.5625, 0.5625, 0.625, 0.5, 0.625, 0.5, 0.625, 0.5625, 0.625, 0.5625, 0.6875, 0.5, 0.6875, 0.5, 0.6875, 0.5625, 0.6875, 0.5625, 0.75, 0.5, 0.75, 0.5, 0.75, 0.5625, 0.75, 0.5625, 0.8125, 0.5, 0.8125, 0.5, 0.8125, 0.5625, 0.8125, 0.5625, 0.875, 0.5, 0.875, 0.5, 0.875, 0.5625, 0.875, 0.5625, 0.9375, 0.5, 0.9375, 0.5625, 0.0, 0.625, 0.0, 0.625, 0.0625, 0.5625, 0.0625, 0.5625, 0.0625, 0.625, 0.0625, 0.625, 0.125, 0.5625, 0.125, 0.5625, 0.125, 0.625, 0.125, 0.625, 0.1875, 0.5625, 0.1875, 0.5625, 0.1875, 0.625, 0.1875, 0.625, 0.25, 0.5625, 0.25, 0.5625, 0.25, 0.625, 0.25, 0.625, 0.3125, 0.5625, 0.3125, 0.5625, 0.3125, 0.625, 0.3125, 0.625, 0.375, 0.5625, 0.375, 0.5625, 0.375, 0.625, 0.375, 0.625, 0.4375, 0.5625, 0.4375, 0.5625, 0.4375, 0.625, 0.4375, 0.625, 0.5, 0.5625, 0.5, 0.5625, 0.5, 0.625, 0.5, 0.625, 0.5625, 0.5625, 0.5625, 0.5625, 0.5625, 0.625, 0.5625, 0.625, 0.625, 0.5625, 0.625, 0.5625, 0.625, 0.625, 0.625, 0.625, 0.6875, 0.5625, 0.6875, 0.5625, 0.6875, 0.625, 0.6875, 0.625, 0.75, 0.5625, 0.75, 0.5625, 0.75, 0.625, 0.75, 0.625, 0.8125, 0.5625, 0.8125, 0.5625, 0.8125, 0.625, 0.8125, 0.625, 0.875, 0.5625, 0.875, 0.5625, 0.875, 0.625, 0.875, 0.625, 0.9375, 0.5625, 0.9375, 0.625, 0.0, 0.6875, 0.0, 0.6875, 0.0625, 0.625, 0.0625, 0.625, 0.0625, 0.6875, 0.0625, 0.6875, 0.125, 0.625, 0.125, 0.625, 0.125, 0.6875, 0.125, 0.6875, 0.1875, 0.625, 0.1875, 0.625, 0.1875, 0.6875, 0.1875, 0.6875, 0.25, 0.625, 0.25, 0.625, 0.25, 0.6875, 0.25, 0.6875, 0.3125, 0.625, 0.3125, 0.625, 0.3125, 0.6875, 0.3125, 0.6875, 0.375, 0.625, 0.375, 0.625, 0.375, 0.6875, 0.375, 0.6875, 0.4375, 0.625, 0.4375, 0.625, 0.4375, 0.6875, 0.4375, 0.6875, 0.5, 0.625, 0.5, 0.625, 0.5, 0.6875, 0.5, 0.6875, 0.5625, 0.625, 0.5625, 0.625, 0.5625, 0.6875, 0.5625, 0.6875, 0.625, 0.625, 0.625, 0.625, 0.625, 0.6875, 0.625, 0.6875, 0.6875, 0.625, 0.6875, 0.625, 0.6875, 0.6875, 0.6875, 0.6875, 0.75, 0.625, 0.75, 0.625, 0.75, 0.6875, 0.75, 0.6875, 0.8125, 0.625, 0.8125, 0.625, 0.8125, 0.6875, 0.8125, 0.6875, 0.875, 0.625, 0.875, 0.625, 0.875, 0.6875, 0.875, 0.6875, 0.9375, 0.625, 0.9375, 0.6875, 0.0, 0.75, 0.0, 0.75, 0.0625, 0.6875, 0.0625, 0.6875, 0.0625, 0.75, 0.0625, 0.75, 0.125, 0.6875, 0.125, 0.6875, 0.125, 0.75, 0.125, 0.75, 0.1875, 0.6875, 0.1875, 0.6875, 0.1875, 0.75, 0.1875, 0.75, 0.25, 0.6875, 0.25, 0.6875, 0.25, 0.75, 0.25, 0.75, 0.3125, 0.6875, 0.3125, 0.6875, 0.3125, 0.75, 0.3125, 0.75, 0.375, 0.6875, 0.375, 0.6875, 0.375, 0.75, 0.375, 0.75, 0.4375, 0.6875, 0.4375, 0.6875, 0.4375, 0.75, 0.4375, 0.75, 0.5, 0.6875, 0.5, 0.6875, 0.5, 0.75, 0.5, 0.75, 0.5625, 0.6875, 0.5625, 0.6875, 0.5625, 0.75, 0.5625, 0.75, 0.625, 0.6875, 0.625, 0.6875, 0.625, 0.75, 0.625, 0.75, 0.6875, 0.6875, 0.6875, 0.6875, 0.6875, 0.75, 0.6875, 0.75, 0.75, 0.6875, 0.75, 0.6875, 0.75, 0.75, 0.75, 0.75, 0.8125, 0.6875, 0.8125, 0.6875, 0.8125, 0.75, 0.8125, 0.75, 0.875, 0.6875, 0.875, 0.6875, 0.875, 0.75, 0.875, 0.75, 0.9375, 0.6875, 0.9375, 0.75, 0.0, 0.8125, 0.0, 0.8125, 0.0625, 0.75, 0.0625, 0.75, 0.0625, 0.8125, 0.0625, 0.8125, 0.125, 0.75, 0.125, 0.75, 0.125, 0.8125, 0.125, 0.8125, 0.1875, 0.75, 0.1875, 0.75, 0.1875, 0.8125, 0.1875, 0.8125, 0.25, 0.75, 0.25, 0.75, 0.25, 0.8125, 0.25, 0.8125, 0.3125, 0.75, 0.3125, 0.75, 0.3125, 0.8125, 0.3125, 0.8125, 0.375, 0.75, 0.375, 0.75, 0.375, 0.8125, 0.375, 0.8125, 0.4375, 0.75, 0.4375, 0.75, 0.4375, 0.8125, 0.4375, 0.8125, 0.5, 0.75, 0.5, 0.75, 0.5, 0.8125, 0.5, 0.8125, 0.5625, 0.75, 0.5625, 0.75, 0.5625, 0.8125, 0.5625, 0.8125, 0.625, 0.75, 0.625, 0.75, 0.625, 0.8125, 0.625, 0.8125, 0.6875, 0.75, 0.6875, 0.75, 0.6875, 0.8125, 0.6875, 0.8125, 0.75, 0.75, 0.75, 0.75, 0.75, 0.8125, 0.75, 0.8125, 0.8125, 0.75, 0.8125, 0.75, 0.8125, 0.8125, 0.8125, 0.8125, 0.875, 0.75, 0.875, 0.75, 0.875, 0.8125, 0.875, 0.8125, 0.9375, 0.75, 0.9375, 0.8125, 0.0, 0.875, 0.0, 0.875, 0.0625, 0.8125, 0.0625, 0.8125, 0.0625, 0.875, 0.0625, 0.875, 0.125, 0.8125, 0.125, 0.8125, 0.125, 0.875, 0.125, 0.875, 0.1875, 0.8125, 0.1875, 0.8125, 0.1875, 0.875, 0.1875, 0.875, 0.25, 0.8125, 0.25, 0.8125, 0.25, 0.875, 0.25, 0.875, 0.3125, 0.8125, 0.3125, 0.8125, 0.3125, 0.875, 0.3125, 0.875, 0.375, 0.8125, 0.375, 0.8125, 0.375, 0.875, 0.375, 0.875, 0.4375, 0.8125, 0.4375, 0.8125, 0.4375, 0.875, 0.4375, 0.875, 0.5, 0.8125, 0.5, 0.8125, 0.5, 0.875, 0.5, 0.875, 0.5625, 0.8125, 0.5625, 0.8125, 0.5625, 0.875, 0.5625, 0.875, 0.625, 0.8125, 0.625, 0.8125, 0.625, 0.875, 0.625, 0.875, 0.6875, 0.8125, 0.6875, 0.8125, 0.6875, 0.875, 0.6875, 0.875, 0.75, 0.8125, 0.75, 0.8125, 0.75, 0.875, 0.75, 0.875, 0.8125, 0.8125, 0.8125, 0.8125, 0.8125, 0.875, 0.8125, 0.875, 0.875, 0.8125, 0.875, 0.8125, 0.875, 0.875, 0.875, 0.875, 0.9375, 0.8125, 0.9375, 0.875, 0.0, 0.9375, 0.0, 0.9375, 0.0625, 0.875, 0.0625, 0.875, 0.0625, 0.9375, 0.0625, 0.9375, 0.125, 0.875, 0.125, 0.875, 0.125, 0.9375, 0.125, 0.9375, 0.1875, 0.875, 0.1875, 0.875, 0.1875, 0.9375, 0.1875, 0.9375, 0.25, 0.875, 0.25, 0.875, 0.25, 0.9375, 0.25, 0.9375, 0.3125, 0.875, 0.3125, 0.875, 0.3125, 0.9375, 0.3125, 0.9375, 0.375, 0.875, 0.375, 0.875, 0.375, 0.9375, 0.375, 0.9375, 0.4375, 0.875, 0.4375, 0.875, 0.4375, 0.9375, 0.4375, 0.9375, 0.5, 0.875, 0.5, 0.875, 0.5, 0.9375, 0.5, 0.9375, 0.5625, 0.875, 0.5625, 0.875, 0.5625, 0.9375, 0.5625, 0.9375, 0.625, 0.875, 0.625, 0.875, 0.625, 0.9375, 0.625, 0.9375, 0.6875, 0.875, 0.6875, 0.875, 0.6875, 0.9375, 0.6875, 0.9375, 0.75, 0.875, 0.75, 0.875, 0.75, 0.9375, 0.75, 0.9375, 0.8125, 0.875, 0.8125, 0.875, 0.8125, 0.9375, 0.8125, 0.9375, 0.875, 0.875, 0.875, 0.875, 0.875, 0.9375, 0.875, 0.9375, 0.9375, 0.875, 0.9375, 0.9375, 0.0, 1.0, 0.0, 1.0, 0.0625, 0.9375, 0.0625, 0.9375, 0.0625, 1.0, 0.0625, 1.0, 0.125, 0.9375, 0.125, 0.9375, 0.125, 1.0, 0.125, 1.0, 0.1875, 0.9375, 0.1875, 0.9375, 0.1875, 1.0, 0.1875, 1.0, 0.25, 0.9375, 0.25, 0.9375, 0.25, 1.0, 0.25, 1.0, 0.3125, 0.9375, 0.3125, 0.9375, 0.3125, 1.0, 0.3125, 1.0, 0.375, 0.9375, 0.375, 0.9375, 0.375, 1.0, 0.375, 1.0, 0.4375, 0.9375, 0.4375, 0.9375, 0.4375, 1.0, 0.4375, 1.0, 0.5, 0.9375, 0.5, 0.9375, 0.5, 1.0, 0.5, 1.0, 0.5625, 0.9375, 0.5625, 0.9375, 0.5625, 1.0, 0.5625, 1.0, 0.625, 0.9375, 0.625, 0.9375, 0.625, 1.0, 0.625, 1.0, 0.6875, 0.9375, 0.6875, 0.9375, 0.6875, 1.0, 0.6875, 1.0, 0.75, 0.9375, 0.75, 0.9375, 0.75, 1.0, 0.75, 1.0, 0.8125, 0.9375, 0.8125, 0.9375, 0.8125, 1.0, 0.8125, 1.0, 0.875, 0.9375, 0.875, 0.9375, 0.875, 1.0, 0.875, 1.0, 0.9375, 0.9375, 0.9375])
me_plane_001.materials.append(mat_material_001)
me_plane_001.update()
me_cube_002 = bpy.data.meshes.new('Cube.002')
me_cube_002.from_pydata([(-2.927, -2.927, -0.915), (-4.866, -4.866, 1.709), (-2.927, 2.927, -0.915), (-4.866, 4.866, 1.709), (2.927, -2.927, -0.915), (4.866, -4.866, 1.709), (2.927, 2.927, -0.915), (4.866, 4.866, 1.709), (-4.866, -4.866, 1.209), (-4.866, 4.866, 1.209), (4.866, 4.866, 1.209), (4.866, -4.866, 1.209), (-4.953, 4.953, -0.009804), (4.953, 4.953, -0.009804), (4.953, -4.953, -0.009804), (-4.953, -4.953, -0.009804)], [], [(8, 1, 3, 9), (9, 3, 7, 10), (10, 7, 5, 11), (11, 5, 1, 8), (2, 6, 4, 0), (7, 3, 1, 5), (14, 11, 8, 15), (13, 10, 11, 14), (12, 9, 10, 13), (15, 8, 9, 12), (0, 15, 12, 2), (2, 12, 13, 6), (6, 13, 14, 4), (4, 14, 15, 0)])
me_cube_002.polygons.foreach_set('use_smooth', [True] * 14)
_uv = me_cube_002.uv_layers.new(name='UVMap')
_uv.uv.foreach_set('vector', [0.5917, 0.0, 0.625, 0.0, 0.625, 0.25, 0.5917, 0.25, 0.5917, 0.25, 0.625, 0.25, 0.625, 0.5, 0.5917, 0.5, 0.5917, 0.5, 0.625, 0.5, 0.625, 0.75, 0.5917, 0.75, 0.5917, 0.75, 0.625, 0.75, 0.625, 1.0, 0.5917, 1.0, 0.125, 0.5, 0.375, 0.5, 0.375, 0.75, 0.125, 0.75, 0.625, 0.5, 0.875, 0.5, 0.875, 0.75, 0.625, 0.75, 0.4667, 0.75, 0.5917, 0.75, 0.5917, 1.0, 0.4667, 1.0, 0.4667, 0.5, 0.5917, 0.5, 0.5917, 0.75, 0.4667, 0.75, 0.4667, 0.25, 0.5917, 0.25, 0.5917, 0.5, 0.4667, 0.5, 0.4667, 0.0, 0.5917, 0.0, 0.5917, 0.25, 0.4667, 0.25, 0.375, 0.0, 0.4667, 0.0, 0.4667, 0.25, 0.375, 0.25, 0.375, 0.25, 0.4667, 0.25, 0.4667, 0.5, 0.375, 0.5, 0.375, 0.5, 0.4667, 0.5, 0.4667, 0.75, 0.375, 0.75, 0.375, 0.75, 0.4667, 0.75, 0.4667, 1.0, 0.375, 1.0])
me_cube_002.materials.append(mat_bunmaterial)
me_cube_002.update()

# ---- objects
ob_point = bpy.data.objects.new('Point', light_point)
ob_cube = bpy.data.objects.new('Cube', me_cube)
ob_cube_001 = bpy.data.objects.new('Cube.001', me_cube_001)
ob_plane = bpy.data.objects.new('Plane', me_plane_001)
ob_cube_002 = bpy.data.objects.new('Cube.002', me_cube_002)
ob_point_001 = bpy.data.objects.new('Point.001', light_point_001)

# ---- transforms, parenting, visibility, modifiers, constraints
ob_point.location = (8.204, 13.5, 9.275)
ob_cube.location = (0.0, 0.0, 0.0)
_m = ob_cube.modifiers.new('Subdivision', 'SUBSURF')
_m.levels = 4
ob_cube_001.location = (0.0, 0.0, 1.692)
_m = ob_cube_001.modifiers.new('Subdivision', 'SUBSURF')
_m.levels = 4
ob_plane.location = (0.0, 0.0, 0.2076)
ob_plane.scale = (0.9773, 0.9773, 0.9773)
_m = ob_plane.modifiers.new('Solidify', 'SOLIDIFY')
_m.thickness = 0.08
_m = ob_plane.modifiers.new('Auto Smooth', 'NODES')
_m.node_group = ng_auto_smooth
_gi = [s.identifier for s in ng_auto_smooth.interface.items_tree if s.item_type == 'SOCKET' and s.in_out == 'INPUT']
_m[_gi[1]] = 0.5236  # Angle
ob_cube_002.location = (0.0, 0.0, 4.507)
ob_cube_002.rotation_euler = (3.142, -0.0, 0.0)
_m = ob_cube_002.modifiers.new('Subdivision', 'SUBSURF')
_m.levels = 4
ob_point_001.location = (-11.33, -3.41, 9.389)

# ---- collection membership
col_collection.objects.link(ob_point)
col_collection.objects.link(ob_cube)
col_collection.objects.link(ob_cube_001)
col_collection.objects.link(ob_plane)
col_collection.objects.link(ob_cube_002)
col_collection.objects.link(ob_point_001)

# ---- scene / render settings (as saved in the file)
scene.frame_start = 1; scene.frame_end = 250; scene.frame_set(158)
scene.render.engine = 'BLENDER_EEVEE_NEXT'
scene.cycles.sampling_pattern = 'TABULATED_SOBOL'
scene.view_settings.view_transform = 'Filmic'
bpy.context.view_layer.update()

# ---- added for rendering (the .blend has no active camera): camera
cam_auto = bpy.data.cameras.new('AutoCamera')
cam_auto.lens = 50.0
cam_auto.sensor_width = 36.0
cam_auto.clip_end = 1000.0
ob_auto_camera = bpy.data.objects.new('AutoCamera', cam_auto)
scene.collection.objects.link(ob_auto_camera)
ob_auto_camera.location = (14.0279, -16.8335, 13.9316)
ob_auto_camera.rotation_euler = (1.09748, -7.21219e-08, 0.694738)
scene.camera = ob_auto_camera
bpy.context.view_layer.update()
